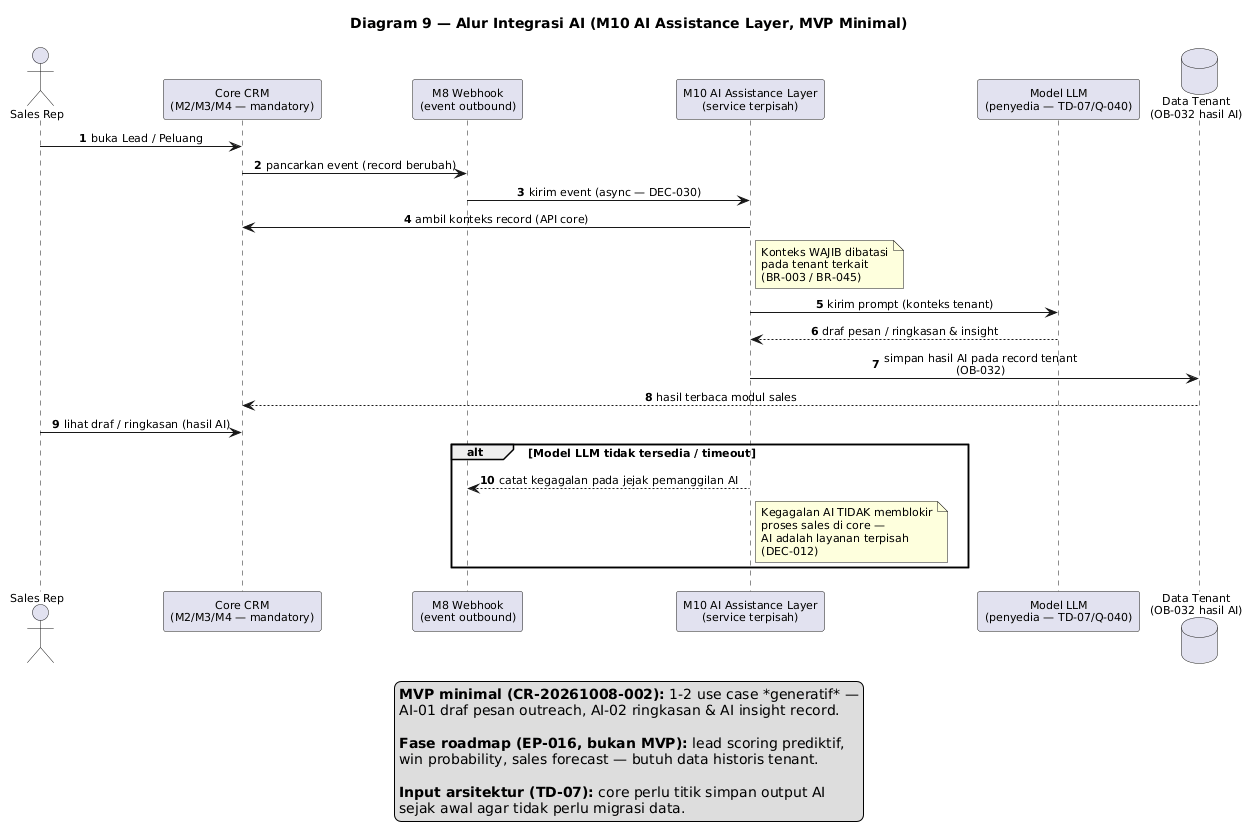

The diagram above was rendered by PlantUML. Its source (embedded in the PNG):
@startuml
title Diagram 9 — Alur Integrasi AI (M10 AI Assistance Layer, MVP Minimal)

skinparam shadowing false
skinparam defaultFontSize 11
skinparam sequenceMessageAlign center
autonumber

actor "Sales Rep" as SALES
participant "Core CRM\n(M2/M3/M4 — mandatory)" as CORE
participant "M8 Webhook\n(event outbound)" as HOOK
participant "M10 AI Assistance Layer\n(service terpisah)" as AI
participant "Model LLM\n(penyedia — TD-07/Q-040)" as LLM
database "Data Tenant\n(OB-032 hasil AI)" as DB

SALES -> CORE : buka Lead / Peluang
CORE -> HOOK : pancarkan event (record berubah)
HOOK -> AI : kirim event (async — DEC-030)
AI -> CORE : ambil konteks record (API core)
note right of AI
  Konteks WAJIB dibatasi
  pada tenant terkait
  (BR-003 / BR-045)
end note
AI -> LLM : kirim prompt (konteks tenant)
LLM --> AI : draf pesan / ringkasan & insight
AI -> DB : simpan hasil AI pada record tenant\n(OB-032)
DB --> CORE : hasil terbaca modul sales
SALES -> CORE : lihat draf / ringkasan (hasil AI)

alt Model LLM tidak tersedia / timeout
  AI --> HOOK : catat kegagalan pada jejak pemanggilan AI
  note right of AI
    Kegagalan AI TIDAK memblokir
    proses sales di core —
    AI adalah layanan terpisah
    (DEC-012)
  end note
end

legend bottom
  **MVP minimal (CR-20261008-002):** 1-2 use case *generatif* —
  AI-01 draf pesan outreach, AI-02 ringkasan & AI insight record.

  **Fase roadmap (EP-016, bukan MVP):** lead scoring prediktif,
  win probability, sales forecast — butuh data historis tenant.

  **Input arsitektur (TD-07):** core perlu titik simpan output AI
  sejak awal agar tidak perlu migrasi data.
endlegend
@enduml